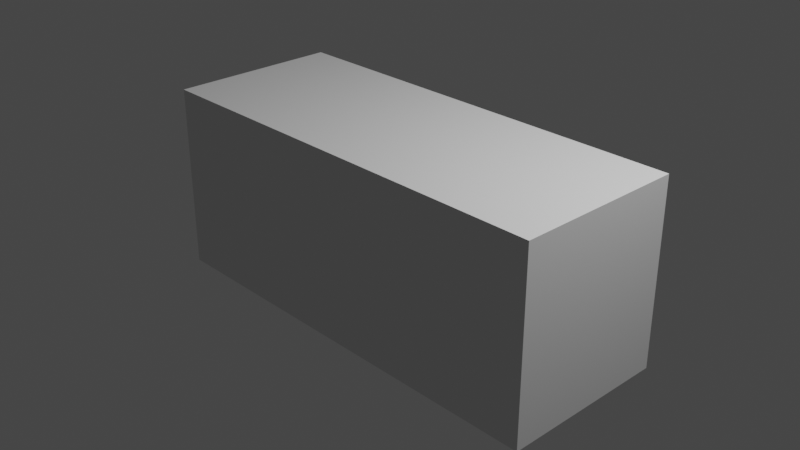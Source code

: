 # Source: TiguanReference.blend  (saved by Blender 3.3.6; exported with 4.5.12 LTS)
import bpy
from mathutils import Matrix  # noqa: F401  (used for matrix-valued properties, if any)

bpy.ops.wm.read_factory_settings(use_empty=True)
scene = bpy.context.scene
scene.name = 'Scene'

# ---- collections
col_collection = bpy.data.collections.new('Collection'); scene.collection.children.link(col_collection)
col_tiguan_reference = bpy.data.collections.new('tiguan_reference'); scene.collection.children.link(col_tiguan_reference)

# ---- world
world_world = bpy.data.worlds.new('World'); scene.world = world_world
world_world.use_nodes = True; world_world.node_tree.nodes.clear()
_N = world_world.node_tree.nodes; _L = world_world.node_tree.links
n0 = _N.new('ShaderNodeOutputWorld'); n0.name = 'World Output'; n0.location = (300, 300)
n1 = _N.new('ShaderNodeBackground'); n1.name = 'Background'; n1.location = (10, 300)
n1.inputs[0].default_value = (0.05088, 0.05088, 0.05088, 1.0)
_L.new(n1.outputs[0], n0.inputs[0])
n0.is_active_output = True
world_world.color = (0.05088, 0.05088, 0.05088)
world_world.use_sun_shadow = False
world_world.sun_shadow_jitter_overblur = 0.0

# ---- cameras
cam_camera = bpy.data.cameras.new('Camera')
cam_camera.clip_end = 100.0
cam_camera.ortho_scale = 7.314

# ---- lights
light_light = bpy.data.lights.new('Light', 'POINT')
light_light.transmission_factor = 0.0
light_light.energy = 1000.0
light_light.shadow_soft_size = 0.1
light_light.shadow_maximum_resolution = 0.006
light_light.use_absolute_resolution = True

# ---- meshes
me_cube = bpy.data.meshes.new('Cube')
me_cube.from_pydata([(-2.39, -0.9358, -1.017), (-2.39, -0.9358, 1.017), (-2.39, 0.9358, -1.017), (-2.39, 0.9358, 1.017), (2.39, -0.9358, -1.017), (2.39, -0.9358, 1.017), (2.39, 0.9358, -1.017), (2.39, 0.9358, 1.017)], [], [(0, 1, 3, 2), (2, 3, 7, 6), (6, 7, 5, 4), (4, 5, 1, 0), (2, 6, 4, 0), (7, 3, 1, 5)])
_uv = me_cube.uv_layers.new(name='UVMap')
_uv.uv.foreach_set('vector', [0.375, 0.0, 0.625, 0.0, 0.625, 0.25, 0.375, 0.25, 0.375, 0.25, 0.625, 0.25, 0.625, 0.5, 0.375, 0.5, 0.375, 0.5, 0.625, 0.5, 0.625, 0.75, 0.375, 0.75, 0.375, 0.75, 0.625, 0.75, 0.625, 1.0, 0.375, 1.0, 0.125, 0.5, 0.375, 0.5, 0.375, 0.75, 0.125, 0.75, 0.625, 0.5, 0.875, 0.5, 0.875, 0.75, 0.625, 0.75])
me_cube.update()

# ---- objects
ob_cube = bpy.data.objects.new('Cube', me_cube)
ob_light = bpy.data.objects.new('Light', light_light)
ob_camera = bpy.data.objects.new('Camera', cam_camera)
ob_tig_s1_ihost = bpy.data.objects.new('tig_s1_ihost', None)
ob_tig_f1_ihost = bpy.data.objects.new('tig_f1_ihost', None)
ob_tig_b1_ihost = bpy.data.objects.new('tig_b1_ihost', None)

# ---- transforms, parenting, visibility, modifiers, constraints
ob_cube.location = (0.09141, -0.01828, 0.0)
ob_light.location = (4.076, 1.005, 5.904)
ob_light.rotation_euler = (0.6503, 0.05522, 1.866)
ob_light.lock_rotations_4d = False
ob_light.empty_display_type = 'ARROWS'
ob_light.color = (0.0, 0.0, 0.0, 0.0)
ob_light.lineart.crease_threshold = 0.0
ob_camera.location = (7.359, -6.926, 4.958)
ob_camera.rotation_euler = (1.109, 0.0, 0.8149)
ob_camera.lock_rotations_4d = False
ob_camera.empty_display_type = 'ARROWS'
ob_camera.color = (0.0, 0.0, 0.0, 0.0)
ob_camera.display_type = 'WIRE'
ob_camera.lineart.crease_threshold = 0.0
ob_tig_s1_ihost.location = (0.0, 0.0, 0.03912)
ob_tig_s1_ihost.rotation_euler = (1.571, 0.0, 3.142)
ob_tig_s1_ihost.scale = (1.102, 1.102, 1.102)
ob_tig_s1_ihost.empty_display_type = 'IMAGE'
ob_tig_s1_ihost.empty_display_size = 5.0
ob_tig_f1_ihost.location = (2.476, 0.0, -0.2397)
ob_tig_f1_ihost.rotation_euler = (1.571, -0.0, 1.571)
ob_tig_f1_ihost.scale = (0.5116, 0.5116, 0.5116)
ob_tig_f1_ihost.empty_display_type = 'IMAGE'
ob_tig_f1_ihost.empty_display_size = 5.0
ob_tig_b1_ihost.location = (-2.291, -0.07422, -0.2029)
ob_tig_b1_ihost.rotation_euler = (1.571, -0.0, 4.712)
ob_tig_b1_ihost.scale = (0.5534, 0.5956, 1.1)
ob_tig_b1_ihost.empty_display_type = 'IMAGE'
ob_tig_b1_ihost.empty_display_size = 5.0

# ---- collection membership
scene.collection.objects.link(ob_cube)
col_collection.objects.link(ob_light)
col_collection.objects.link(ob_camera)
col_tiguan_reference.objects.link(ob_tig_s1_ihost)
col_tiguan_reference.objects.link(ob_tig_f1_ihost)
col_tiguan_reference.objects.link(ob_tig_b1_ihost)

# ---- scene / render settings (as saved in the file)
scene.camera = ob_camera
scene.frame_start = 1; scene.frame_end = 250; scene.frame_set(1)
scene.render.engine = 'BLENDER_EEVEE_NEXT'
scene.cycles.sampling_pattern = 'TABULATED_SOBOL'
scene.cycles.use_light_tree = False
scene.view_settings.view_transform = 'Filmic'
bpy.context.view_layer.update()
